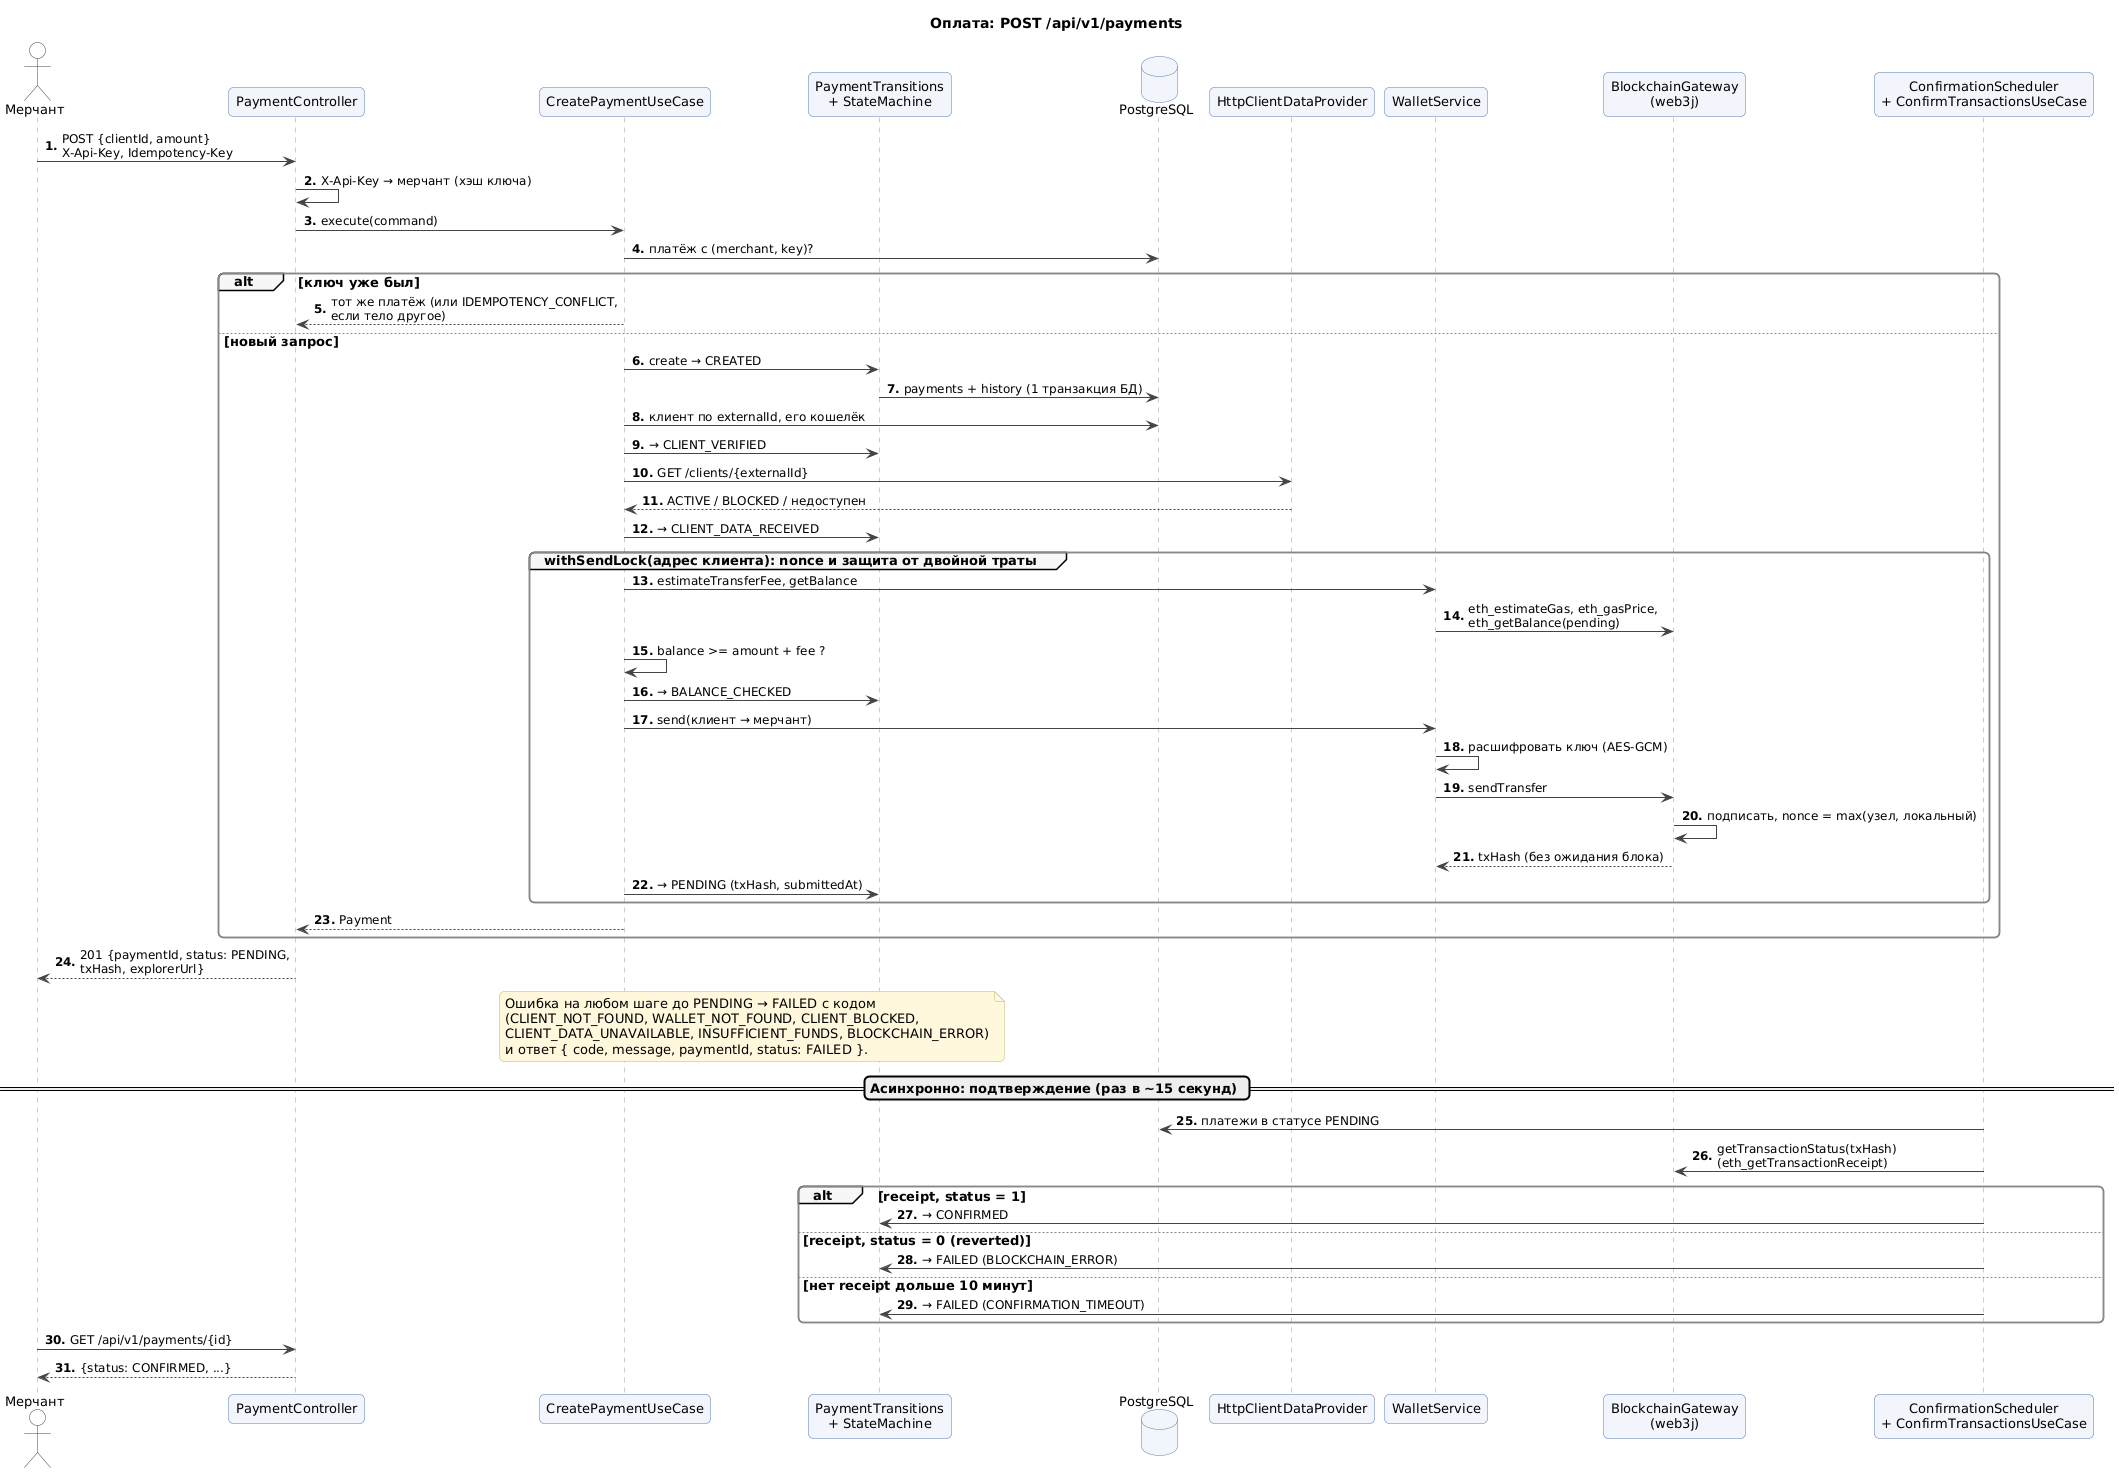

The diagram above was rendered by PlantUML. Its source (embedded in the PNG):
@startuml sequence-payment
!include style.iuml
title Оплата: POST /api/v1/payments
autonumber "<b>0."

actor "Мерчант" as M
participant "PaymentController" as C
participant "CreatePaymentUseCase" as UC
participant "PaymentTransitions\n+ StateMachine" as T
database "PostgreSQL" as DB
participant "HttpClientDataProvider" as ABC
participant "WalletService" as W
participant "BlockchainGateway\n(web3j)" as BC
participant "ConfirmationScheduler\n+ ConfirmTransactionsUseCase" as S

M -> C : POST {clientId, amount}\nX-Api-Key, Idempotency-Key
C -> C : X-Api-Key → мерчант (хэш ключа)
C -> UC : execute(command)
UC -> DB : платёж с (merchant, key)?
alt ключ уже был
  UC --> C : тот же платёж (или IDEMPOTENCY_CONFLICT,\nесли тело другое)
else новый запрос
  UC -> T : create → CREATED
  T -> DB : payments + history (1 транзакция БД)
  UC -> DB : клиент по externalId, его кошелёк
  UC -> T : → CLIENT_VERIFIED
  UC -> ABC : GET /clients/{externalId}
  ABC --> UC : ACTIVE / BLOCKED / недоступен
  UC -> T : → CLIENT_DATA_RECEIVED
  group withSendLock(адрес клиента): nonce и защита от двойной траты
    UC -> W : estimateTransferFee, getBalance
    W -> BC : eth_estimateGas, eth_gasPrice,\neth_getBalance(pending)
    UC -> UC : balance >= amount + fee ?
    UC -> T : → BALANCE_CHECKED
    UC -> W : send(клиент → мерчант)
    W -> W : расшифровать ключ (AES-GCM)
    W -> BC : sendTransfer
    BC -> BC : подписать, nonce = max(узел, локальный)
    BC --> W : txHash (без ожидания блока)
    UC -> T : → PENDING (txHash, submittedAt)
  end
  UC --> C : Payment
end
C --> M : 201 {paymentId, status: PENDING,\ntxHash, explorerUrl}

note over UC, T
  Ошибка на любом шаге до PENDING → FAILED с кодом
  (CLIENT_NOT_FOUND, WALLET_NOT_FOUND, CLIENT_BLOCKED,
  CLIENT_DATA_UNAVAILABLE, INSUFFICIENT_FUNDS, BLOCKCHAIN_ERROR)
  и ответ { code, message, paymentId, status: FAILED }.
end note

== Асинхронно: подтверждение (раз в ~15 секунд) ==
S -> DB : платежи в статусе PENDING
S -> BC : getTransactionStatus(txHash)\n(eth_getTransactionReceipt)
alt receipt, status = 1
  S -> T : → CONFIRMED
else receipt, status = 0 (reverted)
  S -> T : → FAILED (BLOCKCHAIN_ERROR)
else нет receipt дольше 10 минут
  S -> T : → FAILED (CONFIRMATION_TIMEOUT)
end
M -> C : GET /api/v1/payments/{id}
C --> M : {status: CONFIRMED, ...}
@enduml